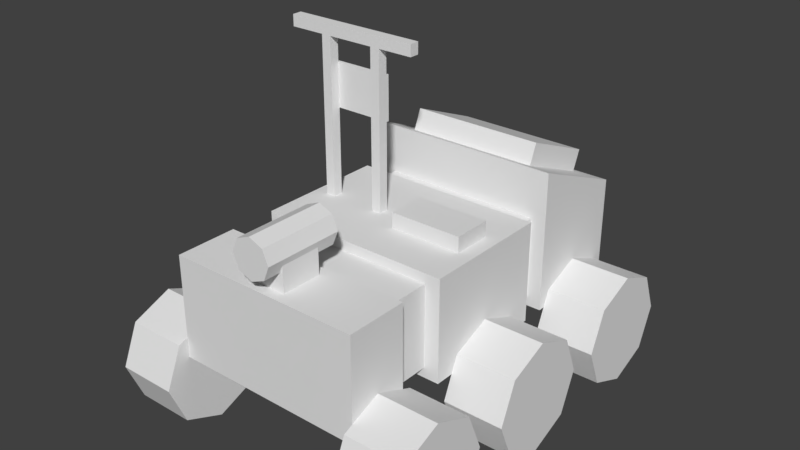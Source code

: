 # Source: russian-rover.blend  (saved by Blender 2.78.0; exported with 4.5.12 LTS)
import bpy
from mathutils import Matrix  # noqa: F401  (used for matrix-valued properties, if any)

bpy.ops.wm.read_factory_settings(use_empty=True)
scene = bpy.context.scene
scene.name = 'Scene'

# ---- collections
col_collection_1 = bpy.data.collections.new('Collection 1'); scene.collection.children.link(col_collection_1)

# ---- images (referenced by path relative to the original .blend; pixels are not part of the script)
import os
ASSET_DIR = os.environ.get("B2B_ASSET_DIR", "")  # directory of the original .blend (textures are referenced by path, not embedded)
HERE = os.path.dirname(os.path.abspath(__file__))  # packed textures are extracted next to this script under _unpacked/

def load_image(name, relpath, width, height, colorspace="sRGB"):
    """Load a texture the original file referenced (path relative to the .blend, or extracted next to this script)."""
    p = next((c for c in (os.path.join(HERE, relpath), os.path.join(ASSET_DIR, relpath)) if relpath and os.path.exists(c)), "")
    if p:
        img = bpy.data.images.load(p, check_existing=True)
        img.name = name
    else:  # same state as the original file: an image datablock whose file is absent (Cycles renders it pink)
        img = bpy.data.images.new(name, width, height)
        img.source = "FILE"
        img.filepath = "//" + (relpath or name)
    img.colorspace_settings.name = colorspace
    return img
img_russia_rover_png = load_image('russia-rover.png', 'russia-rover.png', 1024, 1024, 'sRGB')

# ---- materials (node trees are filled in below, after node groups)
mat_material = bpy.data.materials.new('Material')
mat_material.alpha_threshold = 0.0
mat_material.use_transparent_shadow = False
mat_material.roughness = 0.5
mat_material.line_color = (0.0, 0.0, 0.0, 1.0)

# ---- material node trees

# ---- world
world_world = bpy.data.worlds.new('World'); scene.world = world_world
world_world.color = (0.05088, 0.05088, 0.05088)
world_world.use_sun_shadow = False
world_world.sun_shadow_jitter_overblur = 0.0
world_world.cycles.sampling_method = 'MANUAL'

# ---- meshes
me_cylinder_001 = bpy.data.meshes.new('Cylinder.001')
me_cylinder_001.from_pydata([(0.0, 1.0, -1.0), (0.0, 1.0, 1.0), (0.7071, 0.7071, -1.0), (0.7071, 0.7071, 1.0), (1.0, -4.371e-08, -1.0), (1.0, -4.371e-08, 1.0), (0.7071, -0.7071, -1.0), (0.7071, -0.7071, 1.0), (-8.742e-08, -1.0, -1.0), (-8.742e-08, -1.0, 1.0), (-0.7071, -0.7071, -1.0), (-0.7071, -0.7071, 1.0), (-1.0, 1.192e-08, -1.0), (-1.0, 1.192e-08, 1.0), (-0.7071, 0.7071, -1.0), (-0.7071, 0.7071, 1.0)], [], [(0, 1, 3, 2), (2, 3, 5, 4), (4, 5, 7, 6), (6, 7, 9, 8), (8, 9, 11, 10), (10, 11, 13, 12), (3, 1, 15, 13, 11, 9, 7, 5), (12, 13, 15, 14), (14, 15, 1, 0), (0, 2, 4, 6, 8, 10, 12, 14)])
_uv = me_cylinder_001.uv_layers.new(name='UVMap')
_uv.uv.foreach_set('vector', [0.3771, 0.3671, 0.3671, 0.3671, 0.3671, 0.3746, 0.3771, 0.3746, 0.3771, 0.3746, 0.3671, 0.3746, 0.3671, 0.3822, 0.3771, 0.3822, 0.3872, 0.3671, 0.3772, 0.3671, 0.3772, 0.3746, 0.3872, 0.3746, 0.3872, 0.3746, 0.3772, 0.3746, 0.3772, 0.3822, 0.3872, 0.3822, 0.3771, 0.3822, 0.3671, 0.3822, 0.3671, 0.3897, 0.3771, 0.3897, 0.3973, 0.3671, 0.3873, 0.3671, 0.3873, 0.3746, 0.3973, 0.3746, 0.3873, 0.3768, 0.3902, 0.3746, 0.3944, 0.3746, 0.3973, 0.3768, 0.3973, 0.38, 0.3944, 0.3822, 0.3902, 0.3822, 0.3873, 0.38, 0.3872, 0.3822, 0.3772, 0.3822, 0.3772, 0.3897, 0.3872, 0.3897, 0.3973, 0.3822, 0.3873, 0.3822, 0.3873, 0.3897, 0.3973, 0.3897, 0.37, 0.3973, 0.3671, 0.3951, 0.3671, 0.392, 0.37, 0.3898, 0.3742, 0.3898, 0.3771, 0.392, 0.3771, 0.3951, 0.3742, 0.3973])
me_cylinder_001.use_remesh_preserve_volume = False
me_cylinder_001.use_remesh_preserve_attributes = False
me_cylinder_001.use_mirror_vertex_groups = False
me_cylinder_001.update()
me_cube_001 = bpy.data.meshes.new('Cube.001')
me_cube_001.from_pydata([(1.07e-08, -2.123, 1.072), (1.07e-08, -3.742, 1.072), (0.1451, -2.123, 1.012), (0.1451, -3.742, 1.012), (0.2052, -2.123, 0.8667), (0.2052, -3.742, 0.8667), (0.1451, -2.123, 0.7216), (0.1451, -3.742, 0.7216), (-7.239e-09, -2.123, 0.6615), (-7.239e-09, -3.742, 0.6615), (-0.1451, -2.123, 0.7216), (-0.1451, -3.742, 0.7216), (-0.2052, -2.123, 0.8667), (-0.2052, -3.742, 0.8667), (-0.1451, -2.123, 1.012), (-0.1451, -3.742, 1.012), (-0.1741, -3.381, 0.5297), (-0.1741, -3.381, 0.8667), (-0.1741, -2.545, 0.5297), (-0.1741, -2.545, 0.8667), (0.1741, -3.381, 0.5297), (0.1741, -3.381, 0.8667), (0.1741, -2.545, 0.5297), (0.1741, -2.545, 0.8667), (-0.8609, 0.06898, 1.411), (-0.8609, 0.06898, 1.857), (-0.8609, 0.1257, 1.411), (-0.8609, 0.1257, 1.857), (-0.1851, 0.06898, 1.411), (-0.1851, 0.06898, 1.857), (-0.1851, 0.1257, 1.411), (-0.1851, 0.1257, 1.857), (-0.8609, -0.1303, 0.5297), (-0.8609, -0.1303, 2.123), (-0.8609, 0.06898, 0.5297), (-0.8609, 0.06898, 2.123), (-0.7615, -0.1303, 0.5297), (-0.7615, -0.1303, 2.123), (-0.7615, 0.06898, 0.5297), (-0.7615, 0.06898, 2.123), (-0.2845, -0.1303, 0.5297), (-0.2845, -0.1303, 2.123), (-0.2845, 0.06898, 0.5297), (-0.2845, 0.06898, 2.123), (-0.1851, -0.1303, 0.5297), (-0.1851, -0.1303, 2.123), (-0.1851, 0.06898, 0.5297), (-0.1851, 0.06898, 2.123), (0.09086, -0.4421, 0.5297), (0.09086, -0.4421, 0.6885), (0.09086, 0.3717, 0.5297), (0.09086, 0.3717, 0.6885), (0.843, -0.4421, 0.5297), (0.843, -0.4421, 0.6885), (0.843, 0.3717, 0.5297), (0.843, 0.3717, 0.6885), (-0.8427, -2.329, -0.425), (-0.8427, -2.329, 0.425), (-0.8427, 1.86, -0.425), (-0.8427, 1.86, 0.425), (0.8427, -2.329, -0.425), (0.8427, -2.329, 0.425), (0.8427, 1.86, -0.425), (0.8427, 1.86, 0.425), (-1.0, -1.364, -0.5297), (-1.0, -1.364, 0.5297), (-1.0, 1.364, -0.5297), (-1.0, 1.364, 0.5297), (1.0, -1.364, -0.5297), (1.0, -1.364, 0.5297), (1.0, 1.364, -0.5297), (1.0, 1.364, 0.5297), (-1.0, -3.6, -0.5297), (-1.0, -3.6, 0.5297), (-1.0, -2.329, -0.5297), (-1.0, -2.329, 0.5297), (1.0, -3.6, -0.5297), (1.0, -3.6, 0.5297), (1.0, -2.329, -0.5297), (1.0, -2.329, 0.5297), (-1.0, 1.86, -0.5297), (-0.7003, 2.154, 0.8765), (-1.0, 4.069, -0.5297), (-0.7003, 3.775, 0.5433), (1.0, 1.86, -0.5297), (0.7003, 2.154, 0.8765), (1.0, 4.068, -0.5297), (0.7003, 3.775, 0.5433), (-1.0, 1.86, 0.9368), (-1.0, 4.069, 0.4829), (1.0, 4.069, 0.4829), (1.0, 1.86, 0.9368), (-0.7003, 2.325, 1.084), (-0.7003, 3.947, 0.7508), (0.7003, 3.947, 0.7508), (0.7003, 2.325, 1.084), (-1.218, -0.1303, 2.123), (-1.218, -0.1303, 2.239), (-1.218, 0.06898, 2.123), (-1.218, 0.06898, 2.239), (0.1721, -0.1303, 2.123), (0.1721, -0.1303, 2.239), (0.1721, 0.06898, 2.123), (0.1721, 0.06898, 2.239), (0.5923, 0.3717, 0.5297), (0.3416, 0.3717, 0.5297), (0.3416, 0.3717, 0.6885), (0.5923, 0.3717, 0.6885), (0.3416, -0.4421, 0.5297), (0.5923, -0.4421, 0.5297), (0.5923, -0.4421, 0.6885), (0.3416, -0.4421, 0.6885)], [], [(0, 1, 3, 2), (2, 3, 5, 4), (4, 5, 7, 6), (6, 7, 9, 8), (8, 9, 11, 10), (10, 11, 13, 12), (3, 1, 15, 13, 11, 9, 7, 5), (12, 13, 15, 14), (14, 15, 1, 0), (0, 2, 4, 6, 8, 10, 12, 14), (16, 17, 19, 18), (18, 19, 23, 22), (22, 23, 21, 20), (20, 21, 17, 16), (24, 25, 27, 26), (26, 27, 31, 30), (30, 31, 29, 28), (28, 29, 25, 24), (26, 30, 28, 24), (31, 27, 25, 29), (32, 33, 35, 34), (34, 35, 39, 38), (38, 39, 37, 36), (36, 37, 33, 32), (39, 35, 33, 37), (40, 41, 43, 42), (42, 43, 47, 46), (46, 47, 45, 44), (44, 45, 41, 40), (47, 43, 41, 45), (48, 49, 51, 50), (104, 107, 55, 54), (54, 55, 53, 52), (108, 111, 49, 48), (106, 51, 49, 111), (56, 57, 59, 58), (62, 63, 61, 60), (58, 62, 60, 56), (63, 59, 57, 61), (64, 65, 67, 66), (66, 67, 71, 70), (70, 71, 69, 68), (68, 69, 65, 64), (66, 70, 68, 64), (71, 67, 65, 69), (72, 73, 75, 74), (74, 75, 79, 78), (78, 79, 77, 76), (76, 77, 73, 72), (74, 78, 76, 72), (79, 75, 73, 77), (80, 88, 89, 82), (82, 89, 90, 86), (86, 90, 91, 84), (84, 91, 88, 80), (82, 86, 84, 80), (81, 85, 95, 92), (81, 83, 89, 88), (83, 87, 90, 89), (87, 85, 91, 90), (85, 81, 88, 91), (94, 93, 92, 95), (87, 83, 93, 94), (85, 87, 94, 95), (83, 81, 92, 93), (96, 97, 99, 98), (98, 99, 103, 102), (102, 103, 101, 100), (100, 101, 97, 96), (98, 102, 100, 96), (103, 99, 97, 101), (55, 107, 110, 53), (107, 106, 111, 110), (52, 53, 110, 109), (109, 110, 111, 108), (50, 51, 106, 105), (105, 106, 107, 104)])
_uv = me_cube_001.uv_layers.new(name='UVMap')
_uv.uv.foreach_set('vector', [0.3831, 0.6342, 0.3831, 0.6318, 0.3828, 0.6318, 0.3828, 0.6342, 0.3821, 0.6259, 0.3861, 0.6259, 0.3861, 0.6255, 0.3821, 0.6255, 0.3831, 0.6286, 0.3831, 0.6262, 0.3828, 0.6262, 0.3828, 0.6286, 0.3779, 0.6259, 0.382, 0.6259, 0.382, 0.6255, 0.3779, 0.6255, 0.3831, 0.6243, 0.3831, 0.6218, 0.3828, 0.6218, 0.3828, 0.6243, 0.3738, 0.6259, 0.3779, 0.6259, 0.3779, 0.6255, 0.3738, 0.6255, 0.633, 0.8777, 0.633, 0.8776, 0.6331, 0.8775, 0.6332, 0.8775, 0.6333, 0.8776, 0.6333, 0.8777, 0.6332, 0.8778, 0.6331, 0.8778, 0.3831, 0.6193, 0.3831, 0.6169, 0.3828, 0.6169, 0.3828, 0.6193, 0.3804, 0.6345, 0.3828, 0.6345, 0.3828, 0.6342, 0.3804, 0.6342, 0.6332, 0.8758, 0.6333, 0.8758, 0.6333, 0.8759, 0.6332, 0.876, 0.6331, 0.876, 0.633, 0.8759, 0.633, 0.8758, 0.6331, 0.8758, 0.3635, 0.6522, 0.3577, 0.6522, 0.3577, 0.6643, 0.3635, 0.6643, 0.3542, 0.6585, 0.3484, 0.6585, 0.3484, 0.6643, 0.3542, 0.6643, 0.3666, 0.6209, 0.3666, 0.615, 0.3546, 0.615, 0.3546, 0.6209, 0.348, 0.6585, 0.3422, 0.6585, 0.3422, 0.6643, 0.348, 0.6643, 0.3467, 0.6575, 0.3467, 0.657, 0.3465, 0.657, 0.3465, 0.6575, 0.6244, 0.8891, 0.6197, 0.8891, 0.6197, 0.8987, 0.6244, 0.8987, 0.3465, 0.6575, 0.3465, 0.657, 0.3463, 0.657, 0.3463, 0.6575, 0.6344, 0.8689, 0.6344, 0.8642, 0.6247, 0.8642, 0.6247, 0.8689, 0.3294, 0.6559, 0.3294, 0.6558, 0.3294, 0.6558, 0.3294, 0.6559, 0.359, 0.674, 0.3599, 0.674, 0.3599, 0.6738, 0.359, 0.6738, 0.3888, 0.8555, 0.3888, 0.8536, 0.3886, 0.8536, 0.3886, 0.8555, 0.3809, 0.8637, 0.3829, 0.8637, 0.3829, 0.8635, 0.3809, 0.8635, 0.3886, 0.8615, 0.3886, 0.8595, 0.3884, 0.8595, 0.3884, 0.8615, 0.3789, 0.8637, 0.3809, 0.8637, 0.3809, 0.8635, 0.3789, 0.8635, 0.3878, 0.8598, 0.3876, 0.8598, 0.3876, 0.86, 0.3878, 0.86, 0.3886, 0.8595, 0.3886, 0.8576, 0.3884, 0.8576, 0.3884, 0.8595, 0.3769, 0.8637, 0.3789, 0.8637, 0.3789, 0.8635, 0.3769, 0.8635, 0.3886, 0.8555, 0.3886, 0.8536, 0.3884, 0.8536, 0.3884, 0.8555, 0.375, 0.8637, 0.3769, 0.8637, 0.3769, 0.8635, 0.375, 0.8635, 0.3876, 0.8598, 0.3874, 0.8598, 0.3874, 0.86, 0.3876, 0.86, 0.1748, 0.904, 0.1737, 0.904, 0.1737, 0.9065, 0.1748, 0.9065, 0.112, 0.3812, 0.112, 0.3791, 0.1106, 0.3791, 0.1106, 0.3812, 0.1127, 0.3748, 0.1106, 0.3748, 0.1106, 0.379, 0.1127, 0.379, 0.1693, 0.8364, 0.1693, 0.8349, 0.1683, 0.8349, 0.1683, 0.8364, 0.1678, 0.8504, 0.1668, 0.8504, 0.1668, 0.8534, 0.1678, 0.8534, 0.3823, 0.3536, 0.3796, 0.3536, 0.3796, 0.3644, 0.3823, 0.3644, 0.385, 0.378, 0.385, 0.3754, 0.3742, 0.3754, 0.3742, 0.378, 0.385, 0.3426, 0.3796, 0.3426, 0.3796, 0.3535, 0.385, 0.3535, 0.3686, 0.3698, 0.3686, 0.3645, 0.3578, 0.3645, 0.3578, 0.3698, 0.3843, 0.8816, 0.3842, 0.8816, 0.3842, 0.8818, 0.3843, 0.8818, 0.3636, 0.8672, 0.3636, 0.8659, 0.3609, 0.8659, 0.3609, 0.8672, 0.3844, 0.8818, 0.3843, 0.8818, 0.3843, 0.882, 0.3844, 0.882, 0.3645, 0.6068, 0.3645, 0.5934, 0.3374, 0.5934, 0.3374, 0.6068, 0.3833, 0.8673, 0.3829, 0.8673, 0.3829, 0.8676, 0.3833, 0.8676, 0.3538, 0.6448, 0.343, 0.6448, 0.343, 0.6556, 0.3538, 0.6556, 0.3843, 0.8821, 0.3842, 0.8821, 0.3842, 0.8822, 0.3843, 0.8822, 0.3732, 0.8629, 0.3705, 0.8629, 0.3705, 0.8684, 0.3732, 0.8684, 0.3841, 0.8821, 0.384, 0.8821, 0.384, 0.8822, 0.3841, 0.8822, 0.3609, 0.8686, 0.3609, 0.8673, 0.3582, 0.8673, 0.3582, 0.8686, 0.3862, 0.8628, 0.3862, 0.8609, 0.3852, 0.8609, 0.3852, 0.8628, 0.3101, 0.6614, 0.3372, 0.6614, 0.3372, 0.648, 0.3101, 0.648, 0.385, 0.8828, 0.3846, 0.8828, 0.3846, 0.8835, 0.385, 0.8835, 0.3645, 0.8896, 0.3645, 0.8843, 0.3537, 0.8843, 0.3537, 0.8896, 0.3842, 0.8838, 0.3842, 0.8838, 0.3842, 0.8838, 0.3842, 0.8838, 0.3609, 0.87, 0.3609, 0.8686, 0.3582, 0.8686, 0.3582, 0.87, 0.3843, 0.8609, 0.3824, 0.8609, 0.3824, 0.8628, 0.3843, 0.8628, 0.6348, 0.617, 0.6348, 0.6136, 0.6339, 0.6136, 0.6339, 0.617, 0.392, 0.658, 0.4054, 0.658, 0.4054, 0.6548, 0.392, 0.6548, 0.3952, 0.6478, 0.3952, 0.6343, 0.392, 0.6343, 0.392, 0.6478, 0.392, 0.6614, 0.4054, 0.6614, 0.4054, 0.6582, 0.392, 0.6582, 0.3275, 0.6302, 0.3275, 0.6282, 0.3271, 0.6282, 0.3271, 0.6302, 0.6251, 0.6276, 0.6217, 0.6276, 0.6217, 0.6311, 0.6251, 0.6311, 0.6287, 0.6302, 0.6321, 0.6302, 0.6321, 0.6294, 0.6287, 0.6294, 0.6158, 0.623, 0.6158, 0.6225, 0.6156, 0.6225, 0.6156, 0.623, 0.6287, 0.6311, 0.6321, 0.6311, 0.6321, 0.6302, 0.6287, 0.6302, 0.3878, 0.8595, 0.3876, 0.8595, 0.3876, 0.8598, 0.3878, 0.8598, 0.3891, 0.8516, 0.3889, 0.8516, 0.3889, 0.8536, 0.3891, 0.8536, 0.3876, 0.8595, 0.3874, 0.8595, 0.3874, 0.8598, 0.3876, 0.8598, 0.3868, 0.8637, 0.3868, 0.8635, 0.3849, 0.8635, 0.3849, 0.8637, 0.3888, 0.8595, 0.3888, 0.8576, 0.3886, 0.8576, 0.3886, 0.8595, 0.3829, 0.8637, 0.3849, 0.8637, 0.3849, 0.8635, 0.3829, 0.8635, 0.1127, 0.3943, 0.1113, 0.3943, 0.1113, 0.3985, 0.1127, 0.3985, 0.1167, 0.6291, 0.1153, 0.6291, 0.1153, 0.6333, 0.1167, 0.6333, 0.1148, 0.3746, 0.1148, 0.3726, 0.1134, 0.3726, 0.1134, 0.3746, 0.1189, 0.6094, 0.1189, 0.6074, 0.1175, 0.6074, 0.1175, 0.6094, 0.1713, 0.841, 0.1713, 0.8396, 0.1703, 0.8396, 0.1703, 0.841, 0.1189, 0.6159, 0.1189, 0.6139, 0.1175, 0.6139, 0.1175, 0.6159])
me_cube_001.materials.append(mat_material)
me_cube_001.use_remesh_preserve_volume = False
me_cube_001.use_remesh_preserve_attributes = False
me_cube_001.use_mirror_vertex_groups = False
me_cube_001.update()
me_cylinder_002 = bpy.data.meshes.new('Cylinder.002')
me_cylinder_002.from_pydata([(0.0, 1.0, -1.0), (0.0, 1.0, 1.0), (0.7071, 0.7071, -1.0), (0.7071, 0.7071, 1.0), (1.0, -4.371e-08, -1.0), (1.0, -4.371e-08, 1.0), (0.7071, -0.7071, -1.0), (0.7071, -0.7071, 1.0), (-8.742e-08, -1.0, -1.0), (-8.742e-08, -1.0, 1.0), (-0.7071, -0.7071, -1.0), (-0.7071, -0.7071, 1.0), (-1.0, 1.192e-08, -1.0), (-1.0, 1.192e-08, 1.0), (-0.7071, 0.7071, -1.0), (-0.7071, 0.7071, 1.0)], [], [(0, 1, 3, 2), (2, 3, 5, 4), (4, 5, 7, 6), (6, 7, 9, 8), (8, 9, 11, 10), (10, 11, 13, 12), (3, 1, 15, 13, 11, 9, 7, 5), (12, 13, 15, 14), (14, 15, 1, 0), (0, 2, 4, 6, 8, 10, 12, 14)])
_uv = me_cylinder_002.uv_layers.new(name='UVMap')
_uv.uv.foreach_set('vector', [0.3634, 0.3732, 0.356, 0.3732, 0.356, 0.3788, 0.3634, 0.3788, 0.3634, 0.3788, 0.356, 0.3788, 0.356, 0.3843, 0.3634, 0.3843, 0.3708, 0.3732, 0.3634, 0.3732, 0.3634, 0.3788, 0.3708, 0.3788, 0.3708, 0.3788, 0.3634, 0.3788, 0.3634, 0.3843, 0.3708, 0.3843, 0.3634, 0.3844, 0.356, 0.3844, 0.356, 0.3899, 0.3634, 0.3899, 0.3782, 0.3732, 0.3708, 0.3732, 0.3708, 0.3788, 0.3782, 0.3788, 0.3708, 0.3804, 0.373, 0.3788, 0.3761, 0.3788, 0.3782, 0.3804, 0.3782, 0.3827, 0.3761, 0.3843, 0.373, 0.3843, 0.3708, 0.3827, 0.3708, 0.3844, 0.3634, 0.3844, 0.3634, 0.3899, 0.3708, 0.3899, 0.3782, 0.3844, 0.3708, 0.3844, 0.3708, 0.3899, 0.3782, 0.3899, 0.3582, 0.3954, 0.356, 0.3938, 0.356, 0.3915, 0.3582, 0.3899, 0.3612, 0.3899, 0.3634, 0.3915, 0.3634, 0.3938, 0.3612, 0.3954])
me_cylinder_002.use_remesh_preserve_volume = False
me_cylinder_002.use_remesh_preserve_attributes = False
me_cylinder_002.use_mirror_vertex_groups = False
me_cylinder_002.update()
me_cylinder_003 = bpy.data.meshes.new('Cylinder.003')
me_cylinder_003.from_pydata([(0.0, 1.0, -1.0), (0.0, 1.0, 1.0), (0.7071, 0.7071, -1.0), (0.7071, 0.7071, 1.0), (1.0, -4.371e-08, -1.0), (1.0, -4.371e-08, 1.0), (0.7071, -0.7071, -1.0), (0.7071, -0.7071, 1.0), (-8.742e-08, -1.0, -1.0), (-8.742e-08, -1.0, 1.0), (-0.7071, -0.7071, -1.0), (-0.7071, -0.7071, 1.0), (-1.0, 1.192e-08, -1.0), (-1.0, 1.192e-08, 1.0), (-0.7071, 0.7071, -1.0), (-0.7071, 0.7071, 1.0)], [], [(0, 1, 3, 2), (2, 3, 5, 4), (4, 5, 7, 6), (6, 7, 9, 8), (8, 9, 11, 10), (10, 11, 13, 12), (3, 1, 15, 13, 11, 9, 7, 5), (12, 13, 15, 14), (14, 15, 1, 0), (0, 2, 4, 6, 8, 10, 12, 14)])
_uv = me_cylinder_003.uv_layers.new(name='UVMap')
_uv.uv.foreach_set('vector', [0.3839, 0.3635, 0.3684, 0.3635, 0.3684, 0.3751, 0.3839, 0.3751, 0.3839, 0.3752, 0.3684, 0.3752, 0.3684, 0.3868, 0.3839, 0.3868, 0.3995, 0.3635, 0.384, 0.3635, 0.384, 0.3751, 0.3995, 0.3751, 0.3995, 0.3752, 0.384, 0.3752, 0.384, 0.3868, 0.3995, 0.3868, 0.3839, 0.3869, 0.3684, 0.3869, 0.3684, 0.3984, 0.3839, 0.3984, 0.415, 0.3635, 0.3996, 0.3635, 0.3996, 0.3751, 0.415, 0.3751, 0.3996, 0.3786, 0.4041, 0.3752, 0.4105, 0.3752, 0.415, 0.3786, 0.415, 0.3834, 0.4105, 0.3868, 0.4041, 0.3868, 0.3996, 0.3834, 0.3995, 0.3869, 0.384, 0.3869, 0.384, 0.3984, 0.3995, 0.3984, 0.415, 0.3869, 0.3996, 0.3869, 0.3996, 0.3984, 0.415, 0.3984, 0.373, 0.4101, 0.3684, 0.4067, 0.3684, 0.4019, 0.373, 0.3985, 0.3794, 0.3985, 0.3839, 0.4019, 0.3839, 0.4067, 0.3794, 0.4101])
me_cylinder_003.use_remesh_preserve_volume = False
me_cylinder_003.use_remesh_preserve_attributes = False
me_cylinder_003.use_mirror_vertex_groups = False
me_cylinder_003.update()
me_cylinder_004 = bpy.data.meshes.new('Cylinder.004')
me_cylinder_004.from_pydata([(0.0, 1.0, -1.0), (0.0, 1.0, 1.0), (0.7071, 0.7071, -1.0), (0.7071, 0.7071, 1.0), (1.0, -4.371e-08, -1.0), (1.0, -4.371e-08, 1.0), (0.7071, -0.7071, -1.0), (0.7071, -0.7071, 1.0), (-8.742e-08, -1.0, -1.0), (-8.742e-08, -1.0, 1.0), (-0.7071, -0.7071, -1.0), (-0.7071, -0.7071, 1.0), (-1.0, 1.192e-08, -1.0), (-1.0, 1.192e-08, 1.0), (-0.7071, 0.7071, -1.0), (-0.7071, 0.7071, 1.0)], [], [(0, 1, 3, 2), (2, 3, 5, 4), (4, 5, 7, 6), (6, 7, 9, 8), (8, 9, 11, 10), (10, 11, 13, 12), (3, 1, 15, 13, 11, 9, 7, 5), (12, 13, 15, 14), (14, 15, 1, 0), (0, 2, 4, 6, 8, 10, 12, 14)])
_uv = me_cylinder_004.uv_layers.new(name='UVMap')
_uv.uv.foreach_set('vector', [0.3716, 0.365, 0.365, 0.365, 0.365, 0.37, 0.3716, 0.37, 0.3716, 0.37, 0.365, 0.37, 0.365, 0.375, 0.3716, 0.375, 0.3783, 0.365, 0.3717, 0.365, 0.3717, 0.37, 0.3783, 0.37, 0.3783, 0.37, 0.3717, 0.37, 0.3717, 0.375, 0.3783, 0.375, 0.3716, 0.375, 0.365, 0.375, 0.365, 0.38, 0.3716, 0.38, 0.385, 0.365, 0.3784, 0.365, 0.3784, 0.37, 0.385, 0.37, 0.3784, 0.3715, 0.3803, 0.37, 0.383, 0.37, 0.385, 0.3715, 0.385, 0.3735, 0.383, 0.375, 0.3803, 0.375, 0.3784, 0.3735, 0.3783, 0.375, 0.3717, 0.375, 0.3717, 0.38, 0.3783, 0.38, 0.385, 0.375, 0.3784, 0.375, 0.3784, 0.38, 0.385, 0.38, 0.367, 0.385, 0.365, 0.3835, 0.365, 0.3815, 0.367, 0.38, 0.3697, 0.38, 0.3716, 0.3815, 0.3716, 0.3835, 0.3697, 0.385])
me_cylinder_004.use_remesh_preserve_volume = False
me_cylinder_004.use_remesh_preserve_attributes = False
me_cylinder_004.use_mirror_vertex_groups = False
me_cylinder_004.update()
me_cylinder_005 = bpy.data.meshes.new('Cylinder.005')
me_cylinder_005.from_pydata([(0.0, 1.0, -1.0), (0.0, 1.0, 1.0), (0.7071, 0.7071, -1.0), (0.7071, 0.7071, 1.0), (1.0, -4.371e-08, -1.0), (1.0, -4.371e-08, 1.0), (0.7071, -0.7071, -1.0), (0.7071, -0.7071, 1.0), (-8.742e-08, -1.0, -1.0), (-8.742e-08, -1.0, 1.0), (-0.7071, -0.7071, -1.0), (-0.7071, -0.7071, 1.0), (-1.0, 1.192e-08, -1.0), (-1.0, 1.192e-08, 1.0), (-0.7071, 0.7071, -1.0), (-0.7071, 0.7071, 1.0)], [], [(0, 1, 3, 2), (2, 3, 5, 4), (4, 5, 7, 6), (6, 7, 9, 8), (8, 9, 11, 10), (10, 11, 13, 12), (3, 1, 15, 13, 11, 9, 7, 5), (12, 13, 15, 14), (14, 15, 1, 0), (0, 2, 4, 6, 8, 10, 12, 14)])
_uv = me_cylinder_005.uv_layers.new(name='UVMap')
_uv.uv.foreach_set('vector', [0.37, 0.36, 0.36, 0.36, 0.36, 0.3675, 0.37, 0.3675, 0.37, 0.3675, 0.36, 0.3675, 0.36, 0.375, 0.37, 0.375, 0.38, 0.36, 0.37, 0.36, 0.37, 0.3675, 0.38, 0.3675, 0.38, 0.3675, 0.37, 0.3675, 0.37, 0.375, 0.38, 0.375, 0.37, 0.375, 0.36, 0.375, 0.36, 0.3825, 0.37, 0.3825, 0.39, 0.36, 0.38, 0.36, 0.38, 0.3675, 0.39, 0.3675, 0.38, 0.3697, 0.3829, 0.3675, 0.3871, 0.3675, 0.39, 0.3697, 0.39, 0.3728, 0.3871, 0.375, 0.3829, 0.375, 0.38, 0.3728, 0.38, 0.375, 0.37, 0.375, 0.37, 0.3825, 0.38, 0.3825, 0.39, 0.375, 0.38, 0.375, 0.38, 0.3825, 0.39, 0.3825, 0.3629, 0.39, 0.36, 0.3878, 0.36, 0.3847, 0.3629, 0.3825, 0.3671, 0.3825, 0.37, 0.3847, 0.37, 0.3878, 0.3671, 0.39])
me_cylinder_005.use_remesh_preserve_volume = False
me_cylinder_005.use_remesh_preserve_attributes = False
me_cylinder_005.use_mirror_vertex_groups = False
me_cylinder_005.update()
me_cylinder_006 = bpy.data.meshes.new('Cylinder.006')
me_cylinder_006.from_pydata([(0.0, 1.0, -1.0), (0.0, 1.0, 1.0), (0.7071, 0.7071, -1.0), (0.7071, 0.7071, 1.0), (1.0, -4.371e-08, -1.0), (1.0, -4.371e-08, 1.0), (0.7071, -0.7071, -1.0), (0.7071, -0.7071, 1.0), (-8.742e-08, -1.0, -1.0), (-8.742e-08, -1.0, 1.0), (-0.7071, -0.7071, -1.0), (-0.7071, -0.7071, 1.0), (-1.0, 1.192e-08, -1.0), (-1.0, 1.192e-08, 1.0), (-0.7071, 0.7071, -1.0), (-0.7071, 0.7071, 1.0)], [], [(0, 1, 3, 2), (2, 3, 5, 4), (4, 5, 7, 6), (6, 7, 9, 8), (8, 9, 11, 10), (10, 11, 13, 12), (3, 1, 15, 13, 11, 9, 7, 5), (12, 13, 15, 14), (14, 15, 1, 0), (0, 2, 4, 6, 8, 10, 12, 14)])
_uv = me_cylinder_006.uv_layers.new(name='UVMap')
_uv.uv.foreach_set('vector', [0.3687, 0.3563, 0.3563, 0.3563, 0.3563, 0.3656, 0.3687, 0.3656, 0.3687, 0.3657, 0.3563, 0.3657, 0.3563, 0.375, 0.3687, 0.375, 0.3812, 0.3563, 0.3688, 0.3563, 0.3688, 0.3656, 0.3812, 0.3656, 0.3812, 0.3657, 0.3688, 0.3657, 0.3688, 0.375, 0.3812, 0.375, 0.3687, 0.375, 0.3563, 0.375, 0.3563, 0.3843, 0.3687, 0.3843, 0.3937, 0.3563, 0.3813, 0.3563, 0.3813, 0.3656, 0.3937, 0.3656, 0.3813, 0.3684, 0.3849, 0.3657, 0.39, 0.3657, 0.3937, 0.3684, 0.3937, 0.3722, 0.39, 0.375, 0.3849, 0.375, 0.3813, 0.3722, 0.3812, 0.375, 0.3688, 0.375, 0.3688, 0.3843, 0.3812, 0.3843, 0.3937, 0.375, 0.3813, 0.375, 0.3813, 0.3843, 0.3937, 0.3843, 0.36, 0.3937, 0.3563, 0.391, 0.3563, 0.3871, 0.36, 0.3844, 0.3651, 0.3844, 0.3687, 0.3871, 0.3687, 0.391, 0.3651, 0.3937])
me_cylinder_006.use_remesh_preserve_volume = False
me_cylinder_006.use_remesh_preserve_attributes = False
me_cylinder_006.use_mirror_vertex_groups = False
me_cylinder_006.update()

# ---- objects
ob_wheel_left_front = bpy.data.objects.new('wheel_left_front', me_cylinder_001)
ob_body = bpy.data.objects.new('body', me_cube_001)
ob_wheel_left_middle = bpy.data.objects.new('wheel_left_middle', me_cylinder_002)
ob_wheel_left_back = bpy.data.objects.new('wheel_left_back', me_cylinder_003)
ob_wheel_right_front = bpy.data.objects.new('wheel_right_front', me_cylinder_004)
ob_wheel_right_middle = bpy.data.objects.new('wheel_right_middle', me_cylinder_005)
ob_wheel_right_back = bpy.data.objects.new('wheel_right_back', me_cylinder_006)

# ---- transforms, parenting, visibility, modifiers, constraints
ob_wheel_left_front.location = (1.312, -1.482, -0.7701)
ob_wheel_left_front.rotation_euler = (-0.0, 1.571, 0.0)
ob_wheel_left_front.scale = (0.5843, 0.5843, 0.3117)
ob_wheel_left_front.lineart.crease_threshold = 0.0
ob_body.location = (0.0, 0.0, 0.0)
ob_body.scale = (1.0, 0.4987, 1.0)
ob_body.lineart.crease_threshold = 0.0
ob_wheel_left_middle.location = (1.312, 0.0, -0.7701)
ob_wheel_left_middle.rotation_euler = (-0.0, 1.571, 0.0)
ob_wheel_left_middle.scale = (0.5843, 0.5843, 0.3117)
ob_wheel_left_middle.lineart.crease_threshold = 0.0
ob_wheel_left_back.location = (1.312, 1.482, -0.7701)
ob_wheel_left_back.rotation_euler = (-0.0, 1.571, 0.0)
ob_wheel_left_back.scale = (0.5843, 0.5843, 0.3117)
ob_wheel_left_back.lineart.crease_threshold = 0.0
ob_wheel_right_front.location = (-1.312, -1.482, -0.7701)
ob_wheel_right_front.rotation_euler = (-0.0, 1.571, 0.0)
ob_wheel_right_front.scale = (0.5843, 0.5843, 0.3117)
ob_wheel_right_front.lineart.crease_threshold = 0.0
ob_wheel_right_middle.location = (-1.312, 0.0, -0.7701)
ob_wheel_right_middle.rotation_euler = (-0.0, 1.571, 0.0)
ob_wheel_right_middle.scale = (0.5843, 0.5843, 0.3117)
ob_wheel_right_middle.lineart.crease_threshold = 0.0
ob_wheel_right_back.location = (-1.312, 1.482, -0.7701)
ob_wheel_right_back.rotation_euler = (-0.0, 1.571, 0.0)
ob_wheel_right_back.scale = (0.5843, 0.5843, 0.3117)
ob_wheel_right_back.lineart.crease_threshold = 0.0

# ---- collection membership
col_collection_1.objects.link(ob_wheel_left_front)
col_collection_1.objects.link(ob_body)
col_collection_1.objects.link(ob_wheel_left_middle)
col_collection_1.objects.link(ob_wheel_left_back)
col_collection_1.objects.link(ob_wheel_right_front)
col_collection_1.objects.link(ob_wheel_right_middle)
col_collection_1.objects.link(ob_wheel_right_back)

# ---- scene / render settings (as saved in the file)
scene.frame_start = 1; scene.frame_end = 250; scene.frame_set(0)
scene.render.engine = 'BLENDER_EEVEE_NEXT'
scene.render.resolution_percentage = 50
scene.render.dither_intensity = 0.0
scene.cycles.use_denoising = False
scene.cycles.samples = 128
scene.cycles.sampling_pattern = 'TABULATED_SOBOL'
scene.cycles.light_sampling_threshold = 0.0
scene.cycles.use_adaptive_sampling = False
scene.cycles.use_light_tree = False
scene.cycles.blur_glossy = 0.0
scene.cycles.sample_clamp_indirect = 0.0
scene.view_settings.view_transform = 'Standard'
bpy.context.view_layer.update()

# ---- added for rendering (the .blend has no active camera and no usable light): camera, sun
cam_auto = bpy.data.cameras.new('AutoCamera')
cam_auto.lens = 50.0
cam_auto.sensor_width = 36.0
cam_auto.clip_end = 1000.0
ob_auto_camera = bpy.data.objects.new('AutoCamera', cam_auto)
scene.collection.objects.link(ob_auto_camera)
ob_auto_camera.location = (5.89064, -7.06876, 5.1548)
ob_auto_camera.rotation_euler = (1.09748, -7.21219e-08, 0.694738)
scene.camera = ob_auto_camera
light_auto_sun = bpy.data.lights.new('AutoSun', 'SUN')
light_auto_sun.energy = 3.0
light_auto_sun.angle = 0.0523599
ob_auto_sun = bpy.data.objects.new('AutoSun', light_auto_sun)
scene.collection.objects.link(ob_auto_sun)
ob_auto_sun.rotation_euler = (0.872665, 0.174533, 0.523599)
bpy.context.view_layer.update()
